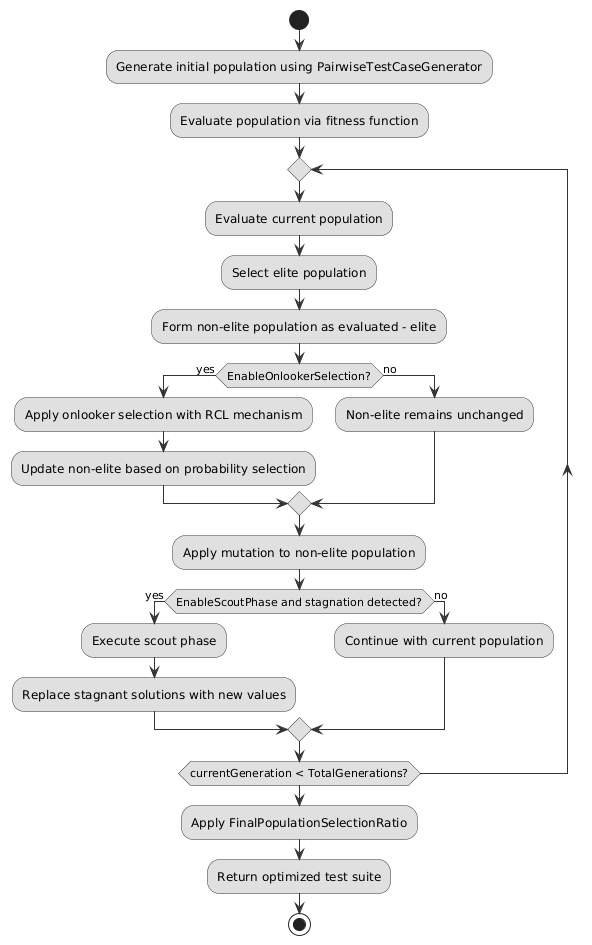

The diagram above was rendered by PlantUML. Its source (embedded in the PNG):
@startuml
skinparam ActivityShape rounded
skinparam ActivityBorderColor #333333
skinparam ActivityBackgroundColor #E0E0E0
skinparam PartitionBorderColor #333333
skinparam ArrowColor #333333

start

:Generate initial population using PairwiseTestCaseGenerator;

:Evaluate population via fitness function;

repeat
    :Evaluate current population;
    
    :Select elite population;
    
    :Form non-elite population as evaluated - elite;
    
    if (EnableOnlookerSelection?) then (yes)
        :Apply onlooker selection with RCL mechanism;
        :Update non-elite based on probability selection;
    else (no)
        :Non-elite remains unchanged;
    endif
    
    :Apply mutation to non-elite population;
    
    if (EnableScoutPhase and stagnation detected?) then (yes)
        :Execute scout phase;
        :Replace stagnant solutions with new values;
    else (no)
        :Continue with current population;
    endif
    
repeat while (currentGeneration < TotalGenerations?)

:Apply FinalPopulationSelectionRatio;

:Return optimized test suite;

stop
@enduml